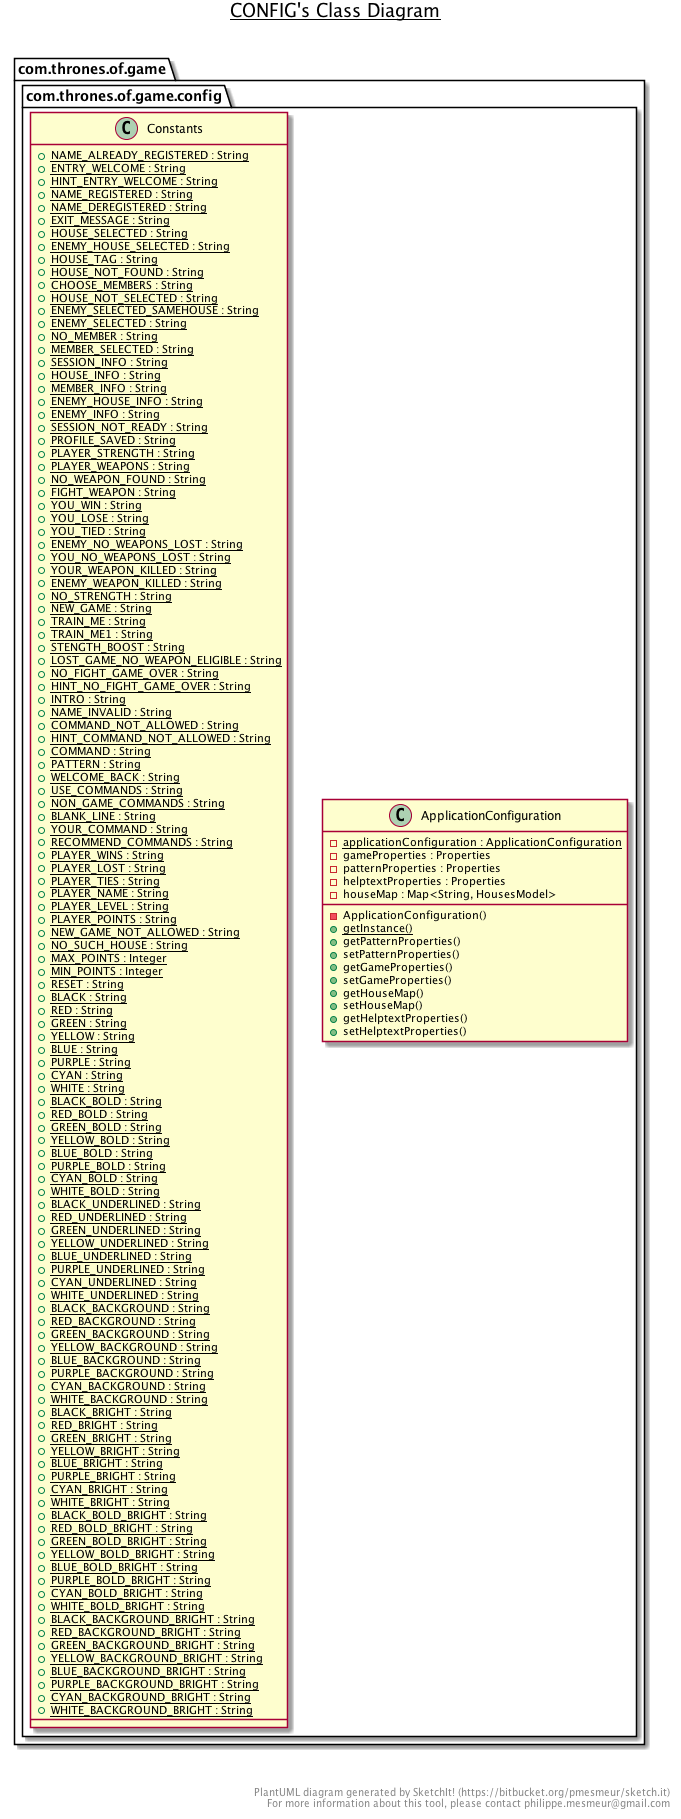

The diagram above was rendered by PlantUML. Its source (embedded in the PNG):
@startuml

title __CONFIG's Class Diagram__\n

  package com.thrones.of.game {
    package com.thrones.of.game.config {
      class ApplicationConfiguration {
          {static} - applicationConfiguration : ApplicationConfiguration
          - gameProperties : Properties
          - patternProperties : Properties
          - helptextProperties : Properties
          - houseMap : Map<String, HousesModel>
          - ApplicationConfiguration()
          {static} + getInstance()
          + getPatternProperties()
          + setPatternProperties()
          + getGameProperties()
          + setGameProperties()
          + getHouseMap()
          + setHouseMap()
          + getHelptextProperties()
          + setHelptextProperties()
      }
    }
  }
  

  package com.thrones.of.game {
    package com.thrones.of.game.config {
      class Constants {
          {static} + NAME_ALREADY_REGISTERED : String
          {static} + ENTRY_WELCOME : String
          {static} + HINT_ENTRY_WELCOME : String
          {static} + NAME_REGISTERED : String
          {static} + NAME_DEREGISTERED : String
          {static} + EXIT_MESSAGE : String
          {static} + HOUSE_SELECTED : String
          {static} + ENEMY_HOUSE_SELECTED : String
          {static} + HOUSE_TAG : String
          {static} + HOUSE_NOT_FOUND : String
          {static} + CHOOSE_MEMBERS : String
          {static} + HOUSE_NOT_SELECTED : String
          {static} + ENEMY_SELECTED_SAMEHOUSE : String
          {static} + ENEMY_SELECTED : String
          {static} + NO_MEMBER : String
          {static} + MEMBER_SELECTED : String
          {static} + SESSION_INFO : String
          {static} + HOUSE_INFO : String
          {static} + MEMBER_INFO : String
          {static} + ENEMY_HOUSE_INFO : String
          {static} + ENEMY_INFO : String
          {static} + SESSION_NOT_READY : String
          {static} + PROFILE_SAVED : String
          {static} + PLAYER_STRENGTH : String
          {static} + PLAYER_WEAPONS : String
          {static} + NO_WEAPON_FOUND : String
          {static} + FIGHT_WEAPON : String
          {static} + YOU_WIN : String
          {static} + YOU_LOSE : String
          {static} + YOU_TIED : String
          {static} + ENEMY_NO_WEAPONS_LOST : String
          {static} + YOU_NO_WEAPONS_LOST : String
          {static} + YOUR_WEAPON_KILLED : String
          {static} + ENEMY_WEAPON_KILLED : String
          {static} + NO_STRENGTH : String
          {static} + NEW_GAME : String
          {static} + TRAIN_ME : String
          {static} + TRAIN_ME1 : String
          {static} + STENGTH_BOOST : String
          {static} + LOST_GAME_NO_WEAPON_ELIGIBLE : String
          {static} + NO_FIGHT_GAME_OVER : String
          {static} + HINT_NO_FIGHT_GAME_OVER : String
          {static} + INTRO : String
          {static} + NAME_INVALID : String
          {static} + COMMAND_NOT_ALLOWED : String
          {static} + HINT_COMMAND_NOT_ALLOWED : String
          {static} + COMMAND : String
          {static} + PATTERN : String
          {static} + WELCOME_BACK : String
          {static} + USE_COMMANDS : String
          {static} + NON_GAME_COMMANDS : String
          {static} + BLANK_LINE : String
          {static} + YOUR_COMMAND : String
          {static} + RECOMMEND_COMMANDS : String
          {static} + PLAYER_WINS : String
          {static} + PLAYER_LOST : String
          {static} + PLAYER_TIES : String
          {static} + PLAYER_NAME : String
          {static} + PLAYER_LEVEL : String
          {static} + PLAYER_POINTS : String
          {static} + NEW_GAME_NOT_ALLOWED : String
          {static} + NO_SUCH_HOUSE : String
          {static} + MAX_POINTS : Integer
          {static} + MIN_POINTS : Integer
          {static} + RESET : String
          {static} + BLACK : String
          {static} + RED : String
          {static} + GREEN : String
          {static} + YELLOW : String
          {static} + BLUE : String
          {static} + PURPLE : String
          {static} + CYAN : String
          {static} + WHITE : String
          {static} + BLACK_BOLD : String
          {static} + RED_BOLD : String
          {static} + GREEN_BOLD : String
          {static} + YELLOW_BOLD : String
          {static} + BLUE_BOLD : String
          {static} + PURPLE_BOLD : String
          {static} + CYAN_BOLD : String
          {static} + WHITE_BOLD : String
          {static} + BLACK_UNDERLINED : String
          {static} + RED_UNDERLINED : String
          {static} + GREEN_UNDERLINED : String
          {static} + YELLOW_UNDERLINED : String
          {static} + BLUE_UNDERLINED : String
          {static} + PURPLE_UNDERLINED : String
          {static} + CYAN_UNDERLINED : String
          {static} + WHITE_UNDERLINED : String
          {static} + BLACK_BACKGROUND : String
          {static} + RED_BACKGROUND : String
          {static} + GREEN_BACKGROUND : String
          {static} + YELLOW_BACKGROUND : String
          {static} + BLUE_BACKGROUND : String
          {static} + PURPLE_BACKGROUND : String
          {static} + CYAN_BACKGROUND : String
          {static} + WHITE_BACKGROUND : String
          {static} + BLACK_BRIGHT : String
          {static} + RED_BRIGHT : String
          {static} + GREEN_BRIGHT : String
          {static} + YELLOW_BRIGHT : String
          {static} + BLUE_BRIGHT : String
          {static} + PURPLE_BRIGHT : String
          {static} + CYAN_BRIGHT : String
          {static} + WHITE_BRIGHT : String
          {static} + BLACK_BOLD_BRIGHT : String
          {static} + RED_BOLD_BRIGHT : String
          {static} + GREEN_BOLD_BRIGHT : String
          {static} + YELLOW_BOLD_BRIGHT : String
          {static} + BLUE_BOLD_BRIGHT : String
          {static} + PURPLE_BOLD_BRIGHT : String
          {static} + CYAN_BOLD_BRIGHT : String
          {static} + WHITE_BOLD_BRIGHT : String
          {static} + BLACK_BACKGROUND_BRIGHT : String
          {static} + RED_BACKGROUND_BRIGHT : String
          {static} + GREEN_BACKGROUND_BRIGHT : String
          {static} + YELLOW_BACKGROUND_BRIGHT : String
          {static} + BLUE_BACKGROUND_BRIGHT : String
          {static} + PURPLE_BACKGROUND_BRIGHT : String
          {static} + CYAN_BACKGROUND_BRIGHT : String
          {static} + WHITE_BACKGROUND_BRIGHT : String
      }
    }
  }
  



right footer


PlantUML diagram generated by SketchIt! (https://bitbucket.org/pmesmeur/sketch.it)
For more information about this tool, please contact philippe.mesmeur@gmail.com
endfooter

@enduml